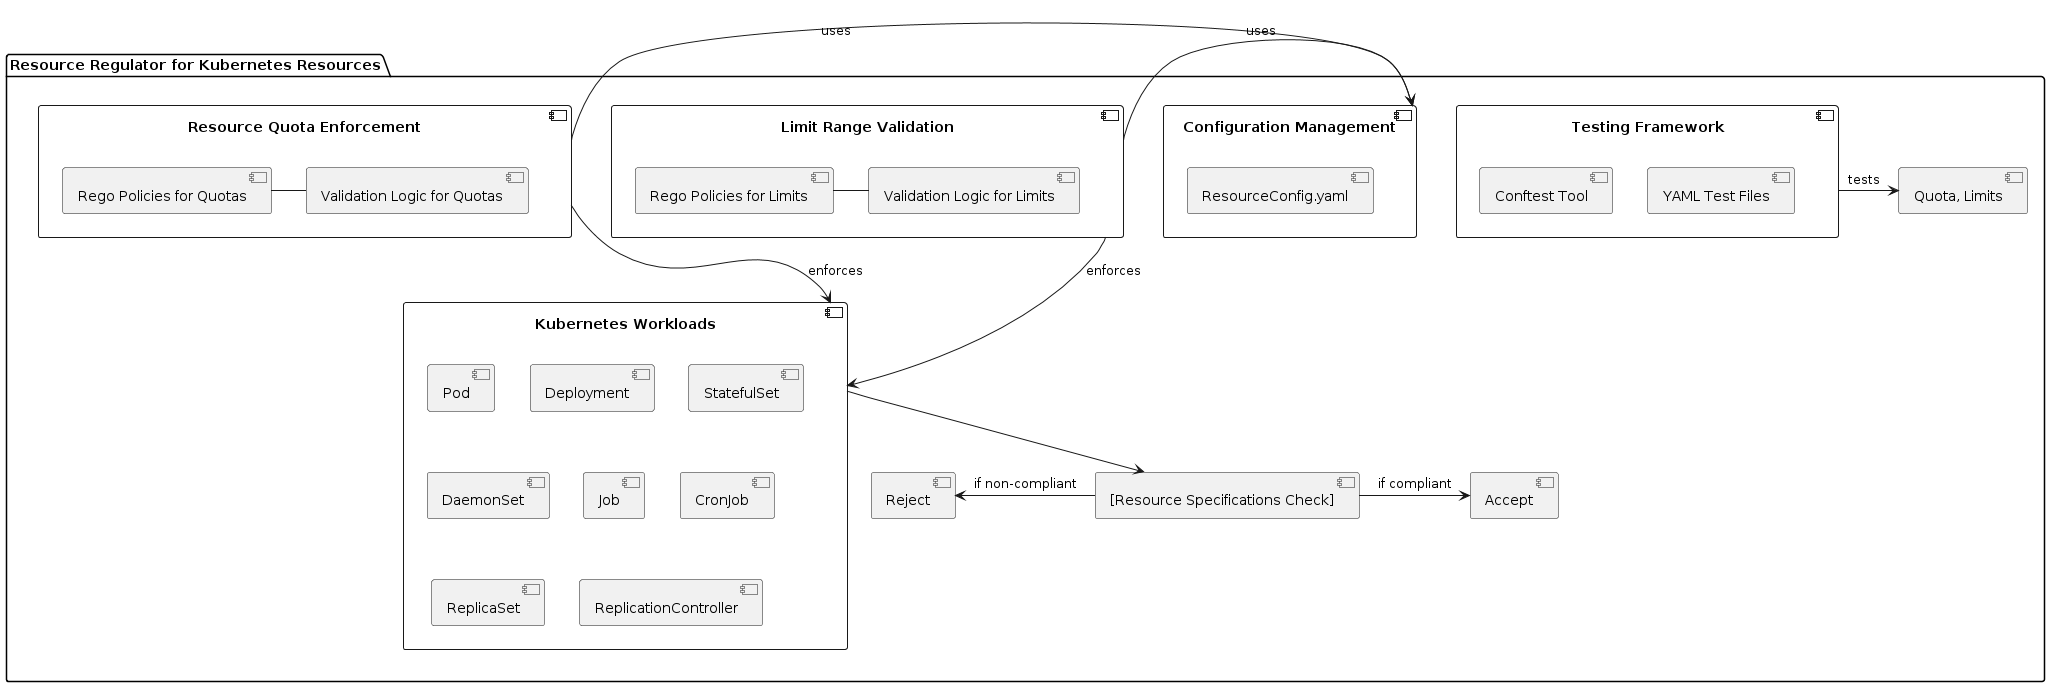

The diagram above was rendered by PlantUML. Its source (embedded in the PNG):
@startuml
package "Resource Regulator for Kubernetes Resources" {
    component "Resource Quota Enforcement" as Quota {
        [Rego Policies for Quotas] - [Validation Logic for Quotas]
    }

    component "Limit Range Validation" as Limits {
        [Rego Policies for Limits] - [Validation Logic for Limits]
    }

    component "Kubernetes Workloads" as Workloads {
        [Pod]
        [Deployment]
        [StatefulSet]
        [DaemonSet]
        [Job]
        [CronJob]
        [ReplicaSet]
        [ReplicationController]
    }

    component "Configuration Management" as Config {
        [ResourceConfig.yaml]
    }

    component "Testing Framework" as Testing {
        [Conftest Tool]
        [YAML Test Files]
    }

    component "[Resource Specifications Check]" as ResourceCheck
    
    Quota -down-> Workloads : enforces
    Limits -down-> Workloads : enforces
    Quota -right-> Config : uses
    Limits -right-> Config : uses
    Testing -right-> [Quota, Limits] : tests

    Workloads -down-> ResourceCheck
    ResourceCheck -right-> [Accept] : if compliant
    ResourceCheck -left-> [Reject] : if non-compliant
}
@enduml